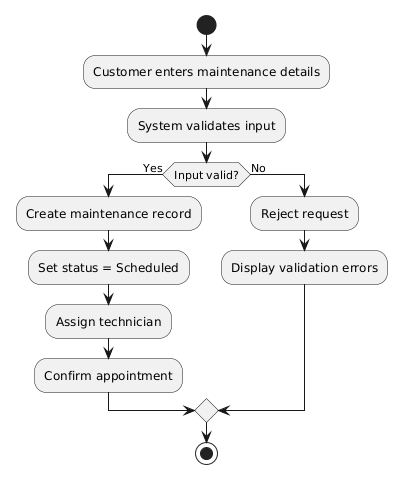

The diagram above was rendered by PlantUML. Its source (embedded in the PNG):
@startuml
start

:Customer enters maintenance details;

:System validates input;

if (Input valid?) then (Yes)
  :Create maintenance record;
  :Set status = Scheduled;
  :Assign technician;
  :Confirm appointment;
else (No)
  :Reject request;
  :Display validation errors;
endif

stop
@enduml